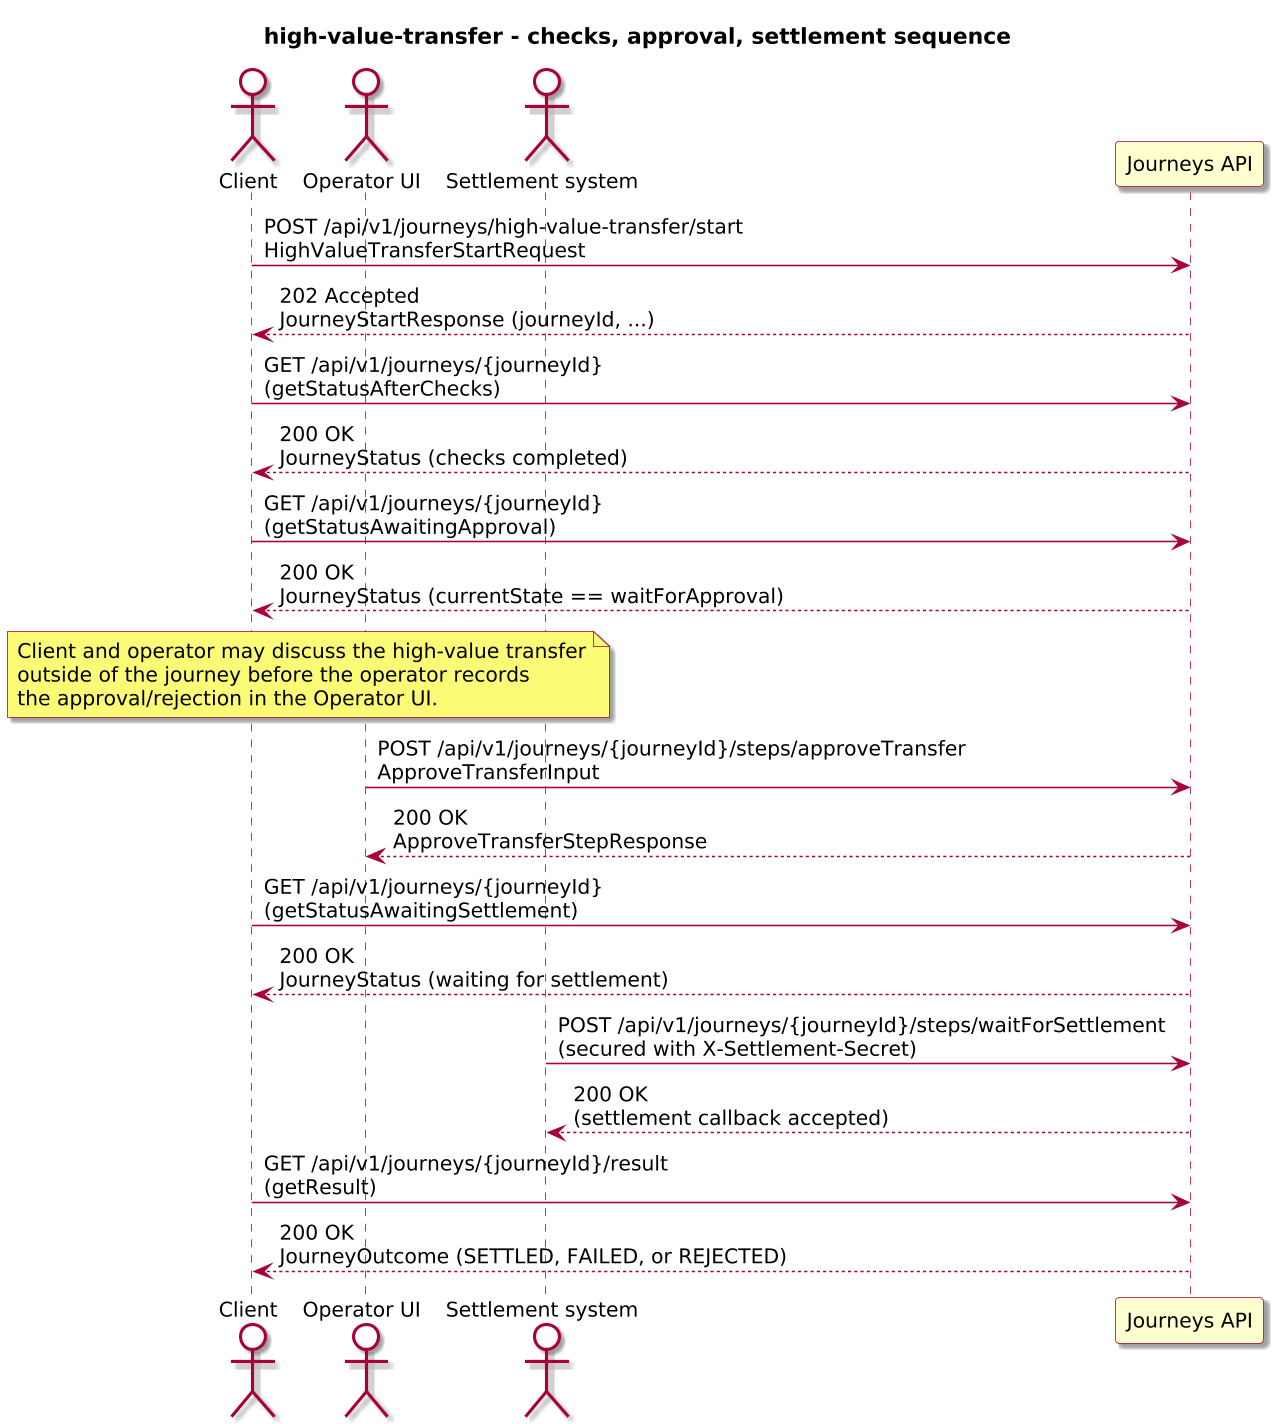

The diagram above was rendered by PlantUML. Its source (embedded in the PNG):
@startuml
!include journey-diagram-theme.puml
title high-value-transfer - checks, approval, settlement sequence

actor "Client" as Client
actor "Operator UI" as Operator
actor "Settlement system" as Settlement
participant "Journeys API" as Journeys

Client -> Journeys: POST /api/v1/journeys/high-value-transfer/start\nHighValueTransferStartRequest
Journeys --> Client: 202 Accepted\nJourneyStartResponse (journeyId, ...)

Client -> Journeys: GET /api/v1/journeys/{journeyId}\n(getStatusAfterChecks)
Journeys --> Client: 200 OK\nJourneyStatus (checks completed)

Client -> Journeys: GET /api/v1/journeys/{journeyId}\n(getStatusAwaitingApproval)
Journeys --> Client: 200 OK\nJourneyStatus (currentState == waitForApproval)

note over Client, Operator
  Client and operator may discuss the high-value transfer
  outside of the journey before the operator records
  the approval/rejection in the Operator UI.
end note

Operator -> Journeys: POST /api/v1/journeys/{journeyId}/steps/approveTransfer\nApproveTransferInput
Journeys --> Operator: 200 OK\nApproveTransferStepResponse

Client -> Journeys: GET /api/v1/journeys/{journeyId}\n(getStatusAwaitingSettlement)
Journeys --> Client: 200 OK\nJourneyStatus (waiting for settlement)

Settlement -> Journeys: POST /api/v1/journeys/{journeyId}/steps/waitForSettlement\n(secured with X-Settlement-Secret)
Journeys --> Settlement: 200 OK\n(settlement callback accepted)

Client -> Journeys: GET /api/v1/journeys/{journeyId}/result\n(getResult)
Journeys --> Client: 200 OK\nJourneyOutcome (SETTLED, FAILED, or REJECTED)

@enduml